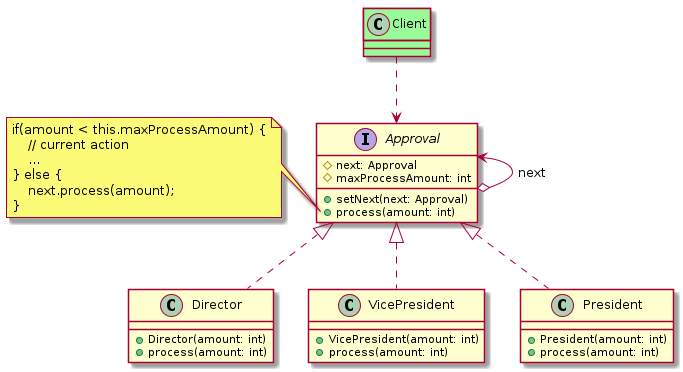

The diagram above was rendered by PlantUML. Its source (embedded in the PNG):
@startuml
interface Approval {
    # next: Approval
    # maxProcessAmount: int
    + setNext(next: Approval)
    + process(amount: int)
}
Approval <--o Approval: next
class Director implements Approval {
    + Director(amount: int)
    + process(amount: int)
}
note left of Approval::"process(amount: int)"
    if(amount < this.maxProcessAmount) {
        // current action
        ...
    } else {
        next.process(amount);
    }
end note
class VicePresident implements Approval {
    + VicePresident(amount: int)
    + process(amount: int)
}
class President implements Approval {
    + President(amount: int)
    + process(amount: int)
}

class Client #palegreen
Client ..> Approval

@enduml